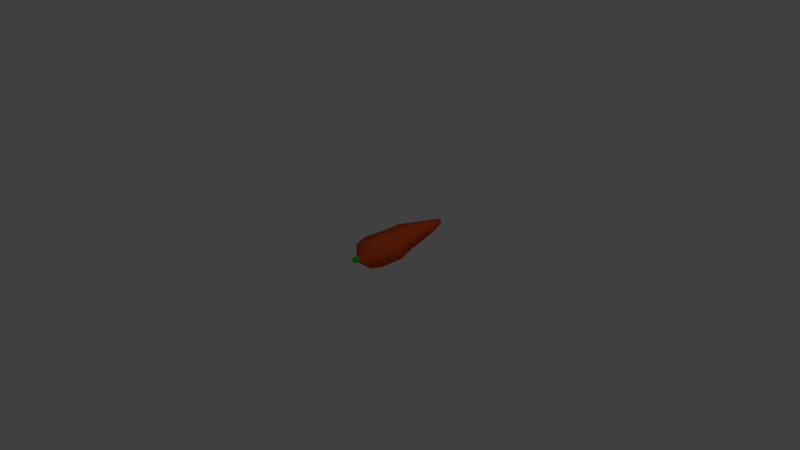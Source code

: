 # Source: carrot.blend  (saved by Blender 2.78.0; exported with 4.5.12 LTS)
import bpy
from mathutils import Matrix  # noqa: F401  (used for matrix-valued properties, if any)

bpy.ops.wm.read_factory_settings(use_empty=True)
scene = bpy.context.scene
scene.name = 'Scene'

# ---- collections
col_collection_1 = bpy.data.collections.new('Collection 1'); scene.collection.children.link(col_collection_1)

# ---- materials (node trees are filled in below, after node groups)
mat_carrotorange = bpy.data.materials.new('CarrotOrange')
mat_carrotorange.alpha_threshold = 0.0
mat_carrotorange.use_transparent_shadow = False
mat_carrotorange.diffuse_color = (0.8, 0.09617, 0.021, 1.0)
mat_carrotorange.roughness = 0.5
mat_carrotorange.line_color = (0.0, 0.0, 0.0, 1.0)
mat_carrotstem = bpy.data.materials.new('CarrotStem')
mat_carrotstem.alpha_threshold = 0.0
mat_carrotstem.use_transparent_shadow = False
mat_carrotstem.diffuse_color = (0.002676, 0.8, 0.05875, 1.0)
mat_carrotstem.roughness = 0.5

# ---- material node trees

# ---- world
world_world = bpy.data.worlds.new('World'); scene.world = world_world
world_world.color = (0.05088, 0.05088, 0.05088)
world_world.use_sun_shadow = False
world_world.sun_shadow_jitter_overblur = 0.0
world_world.cycles.sampling_method = 'MANUAL'

# ---- cameras
cam_camera = bpy.data.cameras.new('Camera')
cam_camera.clip_end = 100.0
cam_camera.lens = 35.0
cam_camera.sensor_width = 32.0
cam_camera.sensor_height = 18.0
cam_camera.ortho_scale = 7.314
cam_camera.dof.focus_distance = 0.0
cam_camera.dof.aperture_fstop = 128.0

# ---- lights
light_lamp = bpy.data.lights.new('Lamp', 'POINT')
light_lamp.transmission_factor = 0.0
light_lamp.cutoff_distance = 30.0
light_lamp.energy = 100.0
light_lamp.shadow_buffer_clip_start = 1.001
light_lamp.shadow_soft_size = 0.1
light_lamp.shadow_maximum_resolution = 0.006
light_lamp.use_absolute_resolution = True

# ---- meshes
me_cube = bpy.data.meshes.new('Cube')
me_cube.from_pydata([(0.1875, 0.3961, -0.1474), (0.1605, 0.07515, -0.1605), (-0.1605, 0.07515, -0.1605), (-0.1474, 0.3961, -0.1474), (0.1875, 0.3961, 0.1474), (0.1605, 0.07515, 0.1605), (-0.1605, 0.07515, 0.1605), (-0.1474, 0.3961, 0.1474), (0.09463, 0.6875, -0.1319), (-0.1691, 0.6875, -0.1319), (0.09463, 0.6875, 0.1319), (-0.1691, 0.6875, 0.1319), (0.04488, 1.105, -0.06923), (-0.09358, 1.105, -0.06923), (0.04488, 1.105, 0.06923), (-0.09358, 1.105, 0.06923), (-0.02029, 1.343, -0.02592), (-0.07214, 1.343, -0.02592), (-0.02029, 1.343, 0.02592), (-0.07214, 1.343, 0.02592), (0.1292, -0.1011, -0.1292), (-0.1292, -0.1011, -0.1292), (0.1292, -0.1011, 0.1292), (-0.1292, -0.1011, 0.1292), (0.02729, -0.1899, -0.02729), (-0.02729, -0.1899, -0.02729), (0.02729, -0.1899, 0.02729), (-0.02729, -0.1899, 0.02729), (0.02729, -0.2632, -0.02729), (-0.02729, -0.2632, -0.02729), (0.02729, -0.2632, 0.02729), (-0.02729, -0.2632, 0.02729)], [], [(0, 1, 2, 3), (4, 7, 6, 5), (0, 4, 5, 1), (5, 6, 23, 22), (2, 6, 7, 3), (4, 0, 8, 10), (11, 10, 14, 15), (7, 4, 10, 11), (3, 7, 11, 9), (0, 3, 9, 8), (14, 12, 16, 18), (10, 8, 12, 14), (9, 11, 15, 13), (8, 9, 13, 12), (18, 16, 17, 19), (13, 15, 19, 17), (12, 13, 17, 16), (15, 14, 18, 19), (22, 23, 27, 26), (6, 2, 21, 23), (1, 5, 22, 20), (2, 1, 20, 21), (27, 25, 29, 31), (20, 22, 26, 24), (23, 21, 25, 27), (21, 20, 24, 25), (28, 30, 31, 29), (25, 24, 28, 29), (26, 27, 31, 30), (24, 26, 30, 28)])
me_cube.polygons.foreach_set('use_smooth', [True] * 30)
me_cube.polygons.foreach_set('material_index', [0, 0, 0, 0, 0, 0, 0, 0, 0, 0, 0, 0, 0, 0, 0, 0, 0, 0, 0, 0, 0, 0, 1, 0, 0, 0, 1, 1, 1, 1])
me_cube.materials.append(mat_carrotorange)
me_cube.materials.append(mat_carrotstem)
me_cube.use_remesh_preserve_volume = False
me_cube.use_remesh_preserve_attributes = False
me_cube.use_mirror_vertex_groups = False
me_cube.update()

# ---- objects
ob_cube = bpy.data.objects.new('Cube', me_cube)
ob_lamp = bpy.data.objects.new('Lamp', light_lamp)
ob_camera = bpy.data.objects.new('Camera', cam_camera)

# ---- transforms, parenting, visibility, modifiers, constraints
ob_cube.location = (0.0, 0.0, 0.0)
ob_cube.lock_rotations_4d = False
ob_cube.empty_display_type = 'ARROWS'
ob_cube.lineart.crease_threshold = 0.0
ob_lamp.location = (4.076, 1.005, 5.904)
ob_lamp.rotation_euler = (0.6503, 0.05522, 1.866)
ob_lamp.lock_rotations_4d = False
ob_lamp.empty_display_type = 'ARROWS'
ob_lamp.color = (0.0, 0.0, 0.0, 0.0)
ob_lamp.lineart.crease_threshold = 0.0
ob_camera.location = (7.481, -6.508, 5.344)
ob_camera.rotation_euler = (1.109, 0.0, 0.8149)
ob_camera.lock_rotations_4d = False
ob_camera.empty_display_type = 'ARROWS'
ob_camera.color = (0.0, 0.0, 0.0, 0.0)
ob_camera.display_type = 'WIRE'
ob_camera.lineart.crease_threshold = 0.0

# ---- collection membership
col_collection_1.objects.link(ob_cube)
col_collection_1.objects.link(ob_lamp)
col_collection_1.objects.link(ob_camera)

# ---- scene / render settings (as saved in the file)
scene.camera = ob_camera
scene.frame_start = 1; scene.frame_end = 250; scene.frame_set(1)
scene.render.engine = 'BLENDER_EEVEE_NEXT'
scene.render.resolution_percentage = 50
scene.render.dither_intensity = 0.0
scene.cycles.use_denoising = False
scene.cycles.samples = 128
scene.cycles.sampling_pattern = 'TABULATED_SOBOL'
scene.cycles.light_sampling_threshold = 0.0
scene.cycles.use_adaptive_sampling = False
scene.cycles.use_light_tree = False
scene.cycles.blur_glossy = 0.0
scene.cycles.sample_clamp_indirect = 0.0
scene.view_settings.view_transform = 'Standard'
bpy.context.view_layer.update()
